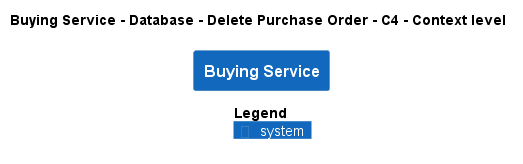

The diagram above was rendered by PlantUML. Its source (embedded in the PNG):
@startuml
!pragma layout smetana
!include ..\..\..\..\..\..\.c4s\C4_Context.puml

AddElementTag("state:new", $bgColor=green, $fontColor=#ffffff, $borderColor=green, $shadowing="False")
AddElementTag("state:changed", $bgColor=orange, $fontColor=#ffffff, $borderColor=orange, $shadowing="False")
AddElementTag("state:removed", $bgColor=red, $fontColor=#ffffff, $borderColor=red, $shadowing="False")

AddRelTag("state:new", $textColor=green, $lineColor=green)
AddRelTag("state:changed", $textColor=orange, $lineColor=orange)
AddRelTag("state:removed", $textColor=red, $lineColor=red)

SHOW_PERSON_PORTRAIT()
LAYOUT_TOP_DOWN()

skinparam linetype polyline

title Buying Service - Database - Delete Purchase Order - C4 - Context level

System(ECommercePlatform.SoftwareSystems.BuyingService, "Buying Service", "")



SHOW_LEGEND()
@enduml